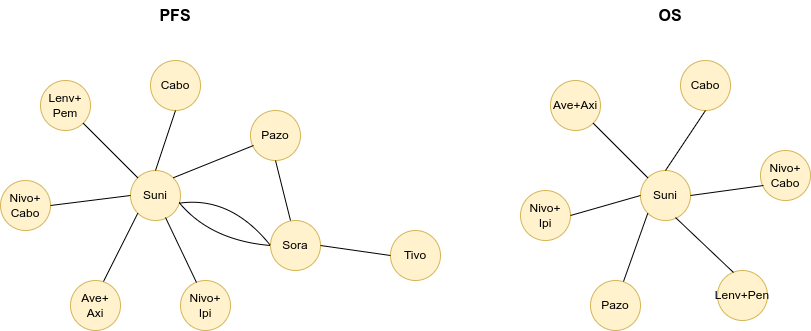

The diagram above was exported from draw.io. Its source (the exported page's mxGraphModel, read from the mxfile embedded in the PNG):
<mxGraphModel dx="797" dy="1180" grid="1" gridSize="10" guides="1" tooltips="1" connect="1" arrows="1" fold="1" page="1" pageScale="1" pageWidth="827" pageHeight="1169" math="0" shadow="0">
  <root>
    <mxCell id="0" />
    <mxCell id="1" parent="0" />
    <mxCell id="9idynjnz6ndo41R_Wl33-2" value="Suni" style="ellipse;whiteSpace=wrap;html=1;aspect=fixed;fillColor=#fff2cc;strokeColor=#d6b656;" vertex="1" parent="1">
      <mxGeometry x="240" y="390" width="50" height="50" as="geometry" />
    </mxCell>
    <mxCell id="9idynjnz6ndo41R_Wl33-4" value="Nivo+&lt;div&gt;Cabo&lt;/div&gt;" style="ellipse;whiteSpace=wrap;html=1;aspect=fixed;fillColor=#fff2cc;strokeColor=#d6b656;" vertex="1" parent="1">
      <mxGeometry x="110" y="400" width="50" height="50" as="geometry" />
    </mxCell>
    <mxCell id="9idynjnz6ndo41R_Wl33-7" value="Lenv+&lt;div&gt;Pem&lt;/div&gt;" style="ellipse;whiteSpace=wrap;html=1;aspect=fixed;fillColor=#fff2cc;strokeColor=#d6b656;" vertex="1" parent="1">
      <mxGeometry x="150" y="300" width="50" height="50" as="geometry" />
    </mxCell>
    <mxCell id="9idynjnz6ndo41R_Wl33-8" value="Cabo" style="ellipse;whiteSpace=wrap;html=1;aspect=fixed;fillColor=#fff2cc;strokeColor=#d6b656;" vertex="1" parent="1">
      <mxGeometry x="260" y="280" width="50" height="50" as="geometry" />
    </mxCell>
    <mxCell id="9idynjnz6ndo41R_Wl33-9" value="Pazo" style="ellipse;whiteSpace=wrap;html=1;aspect=fixed;fillColor=#fff2cc;strokeColor=#d6b656;" vertex="1" parent="1">
      <mxGeometry x="360" y="330" width="50" height="50" as="geometry" />
    </mxCell>
    <mxCell id="9idynjnz6ndo41R_Wl33-10" value="Sora" style="ellipse;whiteSpace=wrap;html=1;aspect=fixed;fillColor=#fff2cc;strokeColor=#d6b656;" vertex="1" parent="1">
      <mxGeometry x="380" y="440" width="50" height="50" as="geometry" />
    </mxCell>
    <mxCell id="9idynjnz6ndo41R_Wl33-11" value="Tivo" style="ellipse;whiteSpace=wrap;html=1;aspect=fixed;fillColor=#fff2cc;strokeColor=#d6b656;" vertex="1" parent="1">
      <mxGeometry x="500" y="450" width="50" height="50" as="geometry" />
    </mxCell>
    <mxCell id="9idynjnz6ndo41R_Wl33-12" value="Ave+&lt;div&gt;Axi&lt;/div&gt;" style="ellipse;whiteSpace=wrap;html=1;aspect=fixed;fillColor=#fff2cc;strokeColor=#d6b656;" vertex="1" parent="1">
      <mxGeometry x="180" y="500" width="50" height="50" as="geometry" />
    </mxCell>
    <mxCell id="9idynjnz6ndo41R_Wl33-13" value="Nivo+&lt;div&gt;Ipi&lt;/div&gt;" style="ellipse;whiteSpace=wrap;html=1;aspect=fixed;fillColor=#fff2cc;strokeColor=#d6b656;" vertex="1" parent="1">
      <mxGeometry x="290" y="500" width="50" height="50" as="geometry" />
    </mxCell>
    <mxCell id="9idynjnz6ndo41R_Wl33-14" value="" style="endArrow=none;html=1;rounded=0;exitX=1;exitY=0.5;exitDx=0;exitDy=0;entryX=0;entryY=0.5;entryDx=0;entryDy=0;" edge="1" parent="1" source="9idynjnz6ndo41R_Wl33-4" target="9idynjnz6ndo41R_Wl33-2">
      <mxGeometry width="50" height="50" relative="1" as="geometry">
        <mxPoint x="390" y="510" as="sourcePoint" />
        <mxPoint x="440" y="460" as="targetPoint" />
      </mxGeometry>
    </mxCell>
    <mxCell id="9idynjnz6ndo41R_Wl33-15" value="" style="endArrow=none;html=1;rounded=0;exitX=1;exitY=1;exitDx=0;exitDy=0;" edge="1" parent="1" source="9idynjnz6ndo41R_Wl33-7" target="9idynjnz6ndo41R_Wl33-2">
      <mxGeometry width="50" height="50" relative="1" as="geometry">
        <mxPoint x="170" y="435" as="sourcePoint" />
        <mxPoint x="250" y="425" as="targetPoint" />
      </mxGeometry>
    </mxCell>
    <mxCell id="9idynjnz6ndo41R_Wl33-16" value="" style="endArrow=none;html=1;rounded=0;exitX=0.5;exitY=1;exitDx=0;exitDy=0;entryX=0.5;entryY=0;entryDx=0;entryDy=0;" edge="1" parent="1" source="9idynjnz6ndo41R_Wl33-8" target="9idynjnz6ndo41R_Wl33-2">
      <mxGeometry width="50" height="50" relative="1" as="geometry">
        <mxPoint x="203" y="353" as="sourcePoint" />
        <mxPoint x="257" y="407" as="targetPoint" />
      </mxGeometry>
    </mxCell>
    <mxCell id="9idynjnz6ndo41R_Wl33-17" value="" style="endArrow=none;html=1;rounded=0;exitX=0.06;exitY=0.7;exitDx=0;exitDy=0;entryX=1;entryY=0;entryDx=0;entryDy=0;exitPerimeter=0;" edge="1" parent="1" source="9idynjnz6ndo41R_Wl33-9" target="9idynjnz6ndo41R_Wl33-2">
      <mxGeometry width="50" height="50" relative="1" as="geometry">
        <mxPoint x="295" y="340" as="sourcePoint" />
        <mxPoint x="275" y="400" as="targetPoint" />
      </mxGeometry>
    </mxCell>
    <mxCell id="9idynjnz6ndo41R_Wl33-19" value="" style="endArrow=none;html=1;rounded=0;exitX=0.66;exitY=0.02;exitDx=0;exitDy=0;entryX=0;entryY=1;entryDx=0;entryDy=0;exitPerimeter=0;" edge="1" parent="1" source="9idynjnz6ndo41R_Wl33-12" target="9idynjnz6ndo41R_Wl33-2">
      <mxGeometry width="50" height="50" relative="1" as="geometry">
        <mxPoint x="390" y="475" as="sourcePoint" />
        <mxPoint x="300" y="425" as="targetPoint" />
      </mxGeometry>
    </mxCell>
    <mxCell id="9idynjnz6ndo41R_Wl33-20" value="" style="endArrow=none;html=1;rounded=0;exitX=0.32;exitY=0.04;exitDx=0;exitDy=0;entryX=0.7;entryY=0.94;entryDx=0;entryDy=0;exitPerimeter=0;entryPerimeter=0;" edge="1" parent="1" source="9idynjnz6ndo41R_Wl33-13" target="9idynjnz6ndo41R_Wl33-2">
      <mxGeometry width="50" height="50" relative="1" as="geometry">
        <mxPoint x="223" y="511" as="sourcePoint" />
        <mxPoint x="257" y="443" as="targetPoint" />
      </mxGeometry>
    </mxCell>
    <mxCell id="9idynjnz6ndo41R_Wl33-25" value="" style="endArrow=none;html=1;rounded=0;exitX=0;exitY=0.5;exitDx=0;exitDy=0;entryX=0.972;entryY=0.64;entryDx=0;entryDy=0;entryPerimeter=0;curved=1;" edge="1" parent="1" source="9idynjnz6ndo41R_Wl33-10" target="9idynjnz6ndo41R_Wl33-2">
      <mxGeometry width="50" height="50" relative="1" as="geometry">
        <mxPoint x="380" y="450" as="sourcePoint" />
        <mxPoint x="300" y="482" as="targetPoint" />
        <Array as="points">
          <mxPoint x="320" y="460" />
        </Array>
      </mxGeometry>
    </mxCell>
    <mxCell id="9idynjnz6ndo41R_Wl33-27" value="" style="endArrow=none;html=1;rounded=0;exitX=0;exitY=0.5;exitDx=0;exitDy=0;entryX=0.964;entryY=0.656;entryDx=0;entryDy=0;entryPerimeter=0;curved=1;" edge="1" parent="1" source="9idynjnz6ndo41R_Wl33-10" target="9idynjnz6ndo41R_Wl33-2">
      <mxGeometry width="50" height="50" relative="1" as="geometry">
        <mxPoint x="390" y="475" as="sourcePoint" />
        <mxPoint x="299" y="432" as="targetPoint" />
        <Array as="points">
          <mxPoint x="340" y="415" />
        </Array>
      </mxGeometry>
    </mxCell>
    <mxCell id="9idynjnz6ndo41R_Wl33-28" value="" style="endArrow=none;html=1;rounded=0;exitX=0.5;exitY=1;exitDx=0;exitDy=0;entryX=0.4;entryY=0;entryDx=0;entryDy=0;entryPerimeter=0;" edge="1" parent="1" source="9idynjnz6ndo41R_Wl33-9" target="9idynjnz6ndo41R_Wl33-10">
      <mxGeometry width="50" height="50" relative="1" as="geometry">
        <mxPoint x="373" y="375" as="sourcePoint" />
        <mxPoint x="293" y="407" as="targetPoint" />
      </mxGeometry>
    </mxCell>
    <mxCell id="9idynjnz6ndo41R_Wl33-29" value="" style="endArrow=none;html=1;rounded=0;exitX=1;exitY=0.5;exitDx=0;exitDy=0;entryX=0;entryY=0.5;entryDx=0;entryDy=0;" edge="1" parent="1" source="9idynjnz6ndo41R_Wl33-10" target="9idynjnz6ndo41R_Wl33-11">
      <mxGeometry width="50" height="50" relative="1" as="geometry">
        <mxPoint x="395" y="390" as="sourcePoint" />
        <mxPoint x="410" y="450" as="targetPoint" />
      </mxGeometry>
    </mxCell>
    <mxCell id="9idynjnz6ndo41R_Wl33-31" value="PFS" style="text;html=1;align=center;verticalAlign=middle;whiteSpace=wrap;rounded=0;fontStyle=1;fontSize=16;" vertex="1" parent="1">
      <mxGeometry x="255" y="220" width="60" height="30" as="geometry" />
    </mxCell>
    <mxCell id="9idynjnz6ndo41R_Wl33-32" value="Suni" style="ellipse;whiteSpace=wrap;html=1;aspect=fixed;fillColor=#fff2cc;strokeColor=#d6b656;" vertex="1" parent="1">
      <mxGeometry x="750" y="390" width="50" height="50" as="geometry" />
    </mxCell>
    <mxCell id="9idynjnz6ndo41R_Wl33-33" value="Nivo+&lt;div&gt;Ipi&lt;/div&gt;" style="ellipse;whiteSpace=wrap;html=1;aspect=fixed;fillColor=#fff2cc;strokeColor=#d6b656;" vertex="1" parent="1">
      <mxGeometry x="630" y="410" width="50" height="50" as="geometry" />
    </mxCell>
    <mxCell id="9idynjnz6ndo41R_Wl33-34" value="Ave+Axi" style="ellipse;whiteSpace=wrap;html=1;aspect=fixed;fillColor=#fff2cc;strokeColor=#d6b656;" vertex="1" parent="1">
      <mxGeometry x="660" y="300" width="50" height="50" as="geometry" />
    </mxCell>
    <mxCell id="9idynjnz6ndo41R_Wl33-35" value="Cabo" style="ellipse;whiteSpace=wrap;html=1;aspect=fixed;fillColor=#fff2cc;strokeColor=#d6b656;" vertex="1" parent="1">
      <mxGeometry x="790" y="280" width="50" height="50" as="geometry" />
    </mxCell>
    <mxCell id="9idynjnz6ndo41R_Wl33-36" value="Nivo+&lt;div&gt;Cabo&lt;/div&gt;" style="ellipse;whiteSpace=wrap;html=1;aspect=fixed;fillColor=#fff2cc;strokeColor=#d6b656;" vertex="1" parent="1">
      <mxGeometry x="870" y="370" width="50" height="50" as="geometry" />
    </mxCell>
    <mxCell id="9idynjnz6ndo41R_Wl33-38" value="Pazo" style="ellipse;whiteSpace=wrap;html=1;aspect=fixed;fillColor=#fff2cc;strokeColor=#d6b656;" vertex="1" parent="1">
      <mxGeometry x="700" y="500" width="50" height="50" as="geometry" />
    </mxCell>
    <mxCell id="9idynjnz6ndo41R_Wl33-39" value="Lenv+Pen" style="ellipse;whiteSpace=wrap;html=1;aspect=fixed;fillColor=#fff2cc;strokeColor=#d6b656;" vertex="1" parent="1">
      <mxGeometry x="827" y="490" width="50" height="50" as="geometry" />
    </mxCell>
    <mxCell id="9idynjnz6ndo41R_Wl33-40" value="" style="endArrow=none;html=1;rounded=0;exitX=1;exitY=0.5;exitDx=0;exitDy=0;entryX=0;entryY=0.5;entryDx=0;entryDy=0;" edge="1" parent="1" source="9idynjnz6ndo41R_Wl33-33" target="9idynjnz6ndo41R_Wl33-32">
      <mxGeometry width="50" height="50" relative="1" as="geometry">
        <mxPoint x="900" y="510" as="sourcePoint" />
        <mxPoint x="950" y="460" as="targetPoint" />
      </mxGeometry>
    </mxCell>
    <mxCell id="9idynjnz6ndo41R_Wl33-41" value="" style="endArrow=none;html=1;rounded=0;exitX=1;exitY=1;exitDx=0;exitDy=0;" edge="1" parent="1" source="9idynjnz6ndo41R_Wl33-34" target="9idynjnz6ndo41R_Wl33-32">
      <mxGeometry width="50" height="50" relative="1" as="geometry">
        <mxPoint x="680" y="435" as="sourcePoint" />
        <mxPoint x="760" y="425" as="targetPoint" />
      </mxGeometry>
    </mxCell>
    <mxCell id="9idynjnz6ndo41R_Wl33-42" value="" style="endArrow=none;html=1;rounded=0;exitX=0.5;exitY=1;exitDx=0;exitDy=0;entryX=0.5;entryY=0;entryDx=0;entryDy=0;" edge="1" parent="1" source="9idynjnz6ndo41R_Wl33-35" target="9idynjnz6ndo41R_Wl33-32">
      <mxGeometry width="50" height="50" relative="1" as="geometry">
        <mxPoint x="713" y="353" as="sourcePoint" />
        <mxPoint x="767" y="407" as="targetPoint" />
      </mxGeometry>
    </mxCell>
    <mxCell id="9idynjnz6ndo41R_Wl33-43" value="" style="endArrow=none;html=1;rounded=0;exitX=0.06;exitY=0.7;exitDx=0;exitDy=0;entryX=1;entryY=0.5;entryDx=0;entryDy=0;exitPerimeter=0;" edge="1" parent="1" source="9idynjnz6ndo41R_Wl33-36" target="9idynjnz6ndo41R_Wl33-32">
      <mxGeometry width="50" height="50" relative="1" as="geometry">
        <mxPoint x="805" y="340" as="sourcePoint" />
        <mxPoint x="785" y="400" as="targetPoint" />
      </mxGeometry>
    </mxCell>
    <mxCell id="9idynjnz6ndo41R_Wl33-44" value="" style="endArrow=none;html=1;rounded=0;exitX=0.66;exitY=0.02;exitDx=0;exitDy=0;entryX=0;entryY=1;entryDx=0;entryDy=0;exitPerimeter=0;" edge="1" parent="1" source="9idynjnz6ndo41R_Wl33-38" target="9idynjnz6ndo41R_Wl33-32">
      <mxGeometry width="50" height="50" relative="1" as="geometry">
        <mxPoint x="900" y="475" as="sourcePoint" />
        <mxPoint x="810" y="425" as="targetPoint" />
      </mxGeometry>
    </mxCell>
    <mxCell id="9idynjnz6ndo41R_Wl33-45" value="" style="endArrow=none;html=1;rounded=0;exitX=0.32;exitY=0.04;exitDx=0;exitDy=0;entryX=0.7;entryY=0.94;entryDx=0;entryDy=0;exitPerimeter=0;entryPerimeter=0;" edge="1" parent="1" source="9idynjnz6ndo41R_Wl33-39" target="9idynjnz6ndo41R_Wl33-32">
      <mxGeometry width="50" height="50" relative="1" as="geometry">
        <mxPoint x="733" y="511" as="sourcePoint" />
        <mxPoint x="767" y="443" as="targetPoint" />
      </mxGeometry>
    </mxCell>
    <mxCell id="9idynjnz6ndo41R_Wl33-49" value="OS" style="text;html=1;align=center;verticalAlign=middle;whiteSpace=wrap;rounded=0;fontStyle=1;fontSize=16;" vertex="1" parent="1">
      <mxGeometry x="750" y="220" width="60" height="30" as="geometry" />
    </mxCell>
  </root>
</mxGraphModel>